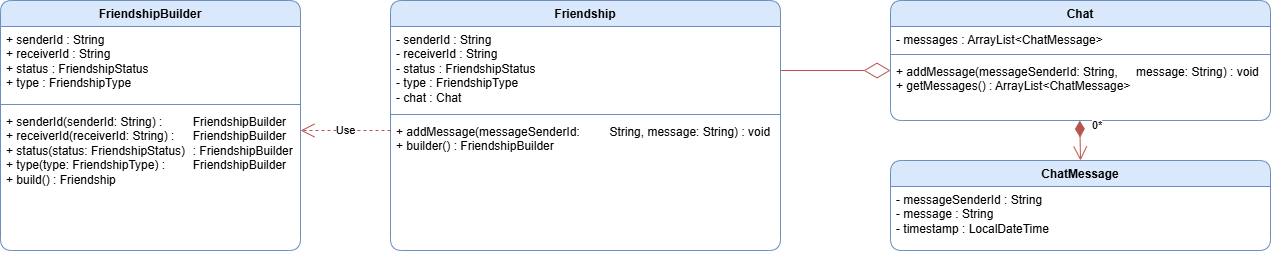

The diagram above was exported from draw.io. Its source (the exported page's mxGraphModel, read from the mxfile embedded in the PNG):
<mxGraphModel dx="2064" dy="634" grid="1" gridSize="10" guides="1" tooltips="1" connect="1" arrows="1" fold="1" page="1" pageScale="1" pageWidth="850" pageHeight="1100" math="0" shadow="0">
  <root>
    <mxCell id="0" />
    <mxCell id="1" parent="0" />
    <mxCell id="hOiX4wyqHRoXSZe0LLPk-1" value="Friendship" style="swimlane;fontStyle=1;align=center;verticalAlign=top;childLayout=stackLayout;horizontal=1;startSize=26;horizontalStack=0;resizeParent=1;resizeParentMax=0;resizeLast=0;collapsible=1;marginBottom=0;whiteSpace=wrap;html=1;rounded=1;fillColor=#dae8fc;strokeColor=#6c8ebf;" vertex="1" parent="1">
      <mxGeometry x="-110" y="50" width="390" height="250" as="geometry" />
    </mxCell>
    <mxCell id="hOiX4wyqHRoXSZe0LLPk-2" value="&lt;span class=&quot;hljs-deletion&quot;&gt;- senderId : String&lt;/span&gt;&amp;nbsp;&lt;div&gt;&lt;span class=&quot;hljs-deletion&quot;&gt;- receiverId : String&lt;/span&gt;&amp;nbsp;&lt;/div&gt;&lt;div&gt;&lt;span class=&quot;hljs-deletion&quot;&gt;- status : FriendshipStatus&lt;/span&gt;&amp;nbsp;&lt;/div&gt;&lt;div&gt;&lt;span class=&quot;hljs-deletion&quot;&gt;- type : FriendshipType&lt;/span&gt;&amp;nbsp;&lt;/div&gt;&lt;div&gt;&lt;span class=&quot;hljs-deletion&quot;&gt;- chat : Chat&lt;/span&gt;&lt;/div&gt;" style="text;strokeColor=none;fillColor=none;align=left;verticalAlign=top;spacingLeft=4;spacingRight=4;overflow=hidden;rotatable=0;points=[[0,0.5],[1,0.5]];portConstraint=eastwest;whiteSpace=wrap;html=1;" vertex="1" parent="hOiX4wyqHRoXSZe0LLPk-1">
      <mxGeometry y="26" width="390" height="84" as="geometry" />
    </mxCell>
    <mxCell id="hOiX4wyqHRoXSZe0LLPk-3" value="" style="line;strokeWidth=1;fillColor=none;align=left;verticalAlign=middle;spacingTop=-1;spacingLeft=3;spacingRight=3;rotatable=0;labelPosition=right;points=[];portConstraint=eastwest;strokeColor=inherit;" vertex="1" parent="hOiX4wyqHRoXSZe0LLPk-1">
      <mxGeometry y="110" width="390" height="8" as="geometry" />
    </mxCell>
    <mxCell id="hOiX4wyqHRoXSZe0LLPk-4" value="&lt;span class=&quot;hljs-addition&quot;&gt;+ addMessage(messageSenderId:&amp;nbsp; &amp;nbsp; &lt;span style=&quot;white-space: pre;&quot;&gt;&#09;&lt;/span&gt;String, message: String) : void&lt;/span&gt;&lt;div&gt;&lt;span class=&quot;hljs-addition&quot;&gt;+ builder() : FriendshipBuilder&lt;/span&gt;&lt;/div&gt;" style="text;strokeColor=none;fillColor=none;align=left;verticalAlign=top;spacingLeft=4;spacingRight=4;overflow=hidden;rotatable=0;points=[[0,0.5],[1,0.5]];portConstraint=eastwest;whiteSpace=wrap;html=1;" vertex="1" parent="hOiX4wyqHRoXSZe0LLPk-1">
      <mxGeometry y="118" width="390" height="132" as="geometry" />
    </mxCell>
    <mxCell id="hOiX4wyqHRoXSZe0LLPk-5" value="FriendshipBuilder" style="swimlane;fontStyle=1;align=center;verticalAlign=top;childLayout=stackLayout;horizontal=1;startSize=26;horizontalStack=0;resizeParent=1;resizeParentMax=0;resizeLast=0;collapsible=1;marginBottom=0;whiteSpace=wrap;html=1;rounded=1;fillColor=#dae8fc;strokeColor=#6c8ebf;" vertex="1" parent="1">
      <mxGeometry x="-500" y="50" width="300" height="250" as="geometry" />
    </mxCell>
    <mxCell id="hOiX4wyqHRoXSZe0LLPk-6" value="&lt;span class=&quot;hljs-addition&quot;&gt;+ senderId : String&lt;/span&gt;&lt;br/&gt;&lt;span class=&quot;hljs-addition&quot;&gt;+ receiverId : String&lt;/span&gt;&lt;br/&gt;&lt;span class=&quot;hljs-addition&quot;&gt;+ status : FriendshipStatus&lt;/span&gt;&lt;br/&gt;&lt;span class=&quot;hljs-addition&quot;&gt;+ type : FriendshipType&lt;/span&gt;" style="text;strokeColor=none;fillColor=none;align=left;verticalAlign=top;spacingLeft=4;spacingRight=4;overflow=hidden;rotatable=0;points=[[0,0.5],[1,0.5]];portConstraint=eastwest;whiteSpace=wrap;html=1;" vertex="1" parent="hOiX4wyqHRoXSZe0LLPk-5">
      <mxGeometry y="26" width="300" height="74" as="geometry" />
    </mxCell>
    <mxCell id="hOiX4wyqHRoXSZe0LLPk-7" value="" style="line;strokeWidth=1;fillColor=none;align=left;verticalAlign=middle;spacingTop=-1;spacingLeft=3;spacingRight=3;rotatable=0;labelPosition=right;points=[];portConstraint=eastwest;strokeColor=inherit;" vertex="1" parent="hOiX4wyqHRoXSZe0LLPk-5">
      <mxGeometry y="100" width="300" height="8" as="geometry" />
    </mxCell>
    <mxCell id="hOiX4wyqHRoXSZe0LLPk-8" value="&lt;span class=&quot;hljs-addition&quot;&gt;+ senderId(senderId: String) : &lt;span style=&quot;white-space: pre;&quot;&gt;&#09;&lt;/span&gt;FriendshipBuilder&lt;/span&gt;&lt;br&gt;&lt;span class=&quot;hljs-addition&quot;&gt;+ receiverId(receiverId: String) : &lt;span style=&quot;white-space: pre;&quot;&gt;&#09;&lt;/span&gt;FriendshipBuilder&lt;/span&gt;&lt;br&gt;&lt;span class=&quot;hljs-addition&quot;&gt;+ status(status: FriendshipStatus) &lt;span style=&quot;white-space: pre;&quot;&gt;&#09;&lt;/span&gt;: FriendshipBuilder&lt;/span&gt;&lt;br&gt;&lt;span class=&quot;hljs-addition&quot;&gt;+ type(type: FriendshipType) : &lt;span style=&quot;white-space: pre;&quot;&gt;&#09;&lt;/span&gt;FriendshipBuilder&lt;/span&gt;&lt;br&gt;&lt;span class=&quot;hljs-addition&quot;&gt;+ build() : Friendship&lt;/span&gt;" style="text;strokeColor=none;fillColor=none;align=left;verticalAlign=top;spacingLeft=4;spacingRight=4;overflow=hidden;rotatable=0;points=[[0,0.5],[1,0.5]];portConstraint=eastwest;whiteSpace=wrap;html=1;" vertex="1" parent="hOiX4wyqHRoXSZe0LLPk-5">
      <mxGeometry y="108" width="300" height="142" as="geometry" />
    </mxCell>
    <mxCell id="hOiX4wyqHRoXSZe0LLPk-9" value="Chat" style="swimlane;fontStyle=1;align=center;verticalAlign=top;childLayout=stackLayout;horizontal=1;startSize=26;horizontalStack=0;resizeParent=1;resizeParentMax=0;resizeLast=0;collapsible=1;marginBottom=0;whiteSpace=wrap;html=1;rounded=1;fillColor=#dae8fc;strokeColor=#6c8ebf;" vertex="1" parent="1">
      <mxGeometry x="390" y="50" width="380" height="120" as="geometry" />
    </mxCell>
    <mxCell id="hOiX4wyqHRoXSZe0LLPk-10" value="- messages : ArrayList&amp;lt;ChatMessage&amp;gt;" style="text;strokeColor=none;fillColor=none;align=left;verticalAlign=top;spacingLeft=4;spacingRight=4;overflow=hidden;rotatable=0;points=[[0,0.5],[1,0.5]];portConstraint=eastwest;whiteSpace=wrap;html=1;" vertex="1" parent="hOiX4wyqHRoXSZe0LLPk-9">
      <mxGeometry y="26" width="380" height="24" as="geometry" />
    </mxCell>
    <mxCell id="hOiX4wyqHRoXSZe0LLPk-11" value="" style="line;strokeWidth=1;fillColor=none;align=left;verticalAlign=middle;spacingTop=-1;spacingLeft=3;spacingRight=3;rotatable=0;labelPosition=right;points=[];portConstraint=eastwest;strokeColor=inherit;" vertex="1" parent="hOiX4wyqHRoXSZe0LLPk-9">
      <mxGeometry y="50" width="380" height="8" as="geometry" />
    </mxCell>
    <mxCell id="hOiX4wyqHRoXSZe0LLPk-12" value="&lt;span class=&quot;hljs-addition&quot;&gt;+ addMessage(messageSenderId: String, &lt;span style=&quot;white-space: pre;&quot;&gt;&#09;&lt;/span&gt;message: String) : void&lt;/span&gt;&lt;br&gt;&lt;span class=&quot;hljs-addition&quot;&gt;+ getMessages() : ArrayList&amp;lt;ChatMessage&amp;gt;&lt;/span&gt;" style="text;strokeColor=none;fillColor=none;align=left;verticalAlign=top;spacingLeft=4;spacingRight=4;overflow=hidden;rotatable=0;points=[[0,0.5],[1,0.5]];portConstraint=eastwest;whiteSpace=wrap;html=1;" vertex="1" parent="hOiX4wyqHRoXSZe0LLPk-9">
      <mxGeometry y="58" width="380" height="62" as="geometry" />
    </mxCell>
    <mxCell id="hOiX4wyqHRoXSZe0LLPk-13" value="ChatMessage&lt;div&gt;&lt;br&gt;&lt;/div&gt;" style="swimlane;fontStyle=1;align=center;verticalAlign=top;childLayout=stackLayout;horizontal=1;startSize=26;horizontalStack=0;resizeParent=1;resizeParentMax=0;resizeLast=0;collapsible=1;marginBottom=0;whiteSpace=wrap;html=1;rounded=1;fillColor=#dae8fc;strokeColor=#6c8ebf;" vertex="1" parent="1">
      <mxGeometry x="390" y="210" width="380" height="90" as="geometry" />
    </mxCell>
    <mxCell id="hOiX4wyqHRoXSZe0LLPk-14" value="&lt;span class=&quot;hljs-deletion&quot;&gt;- messageSenderId : String&lt;/span&gt;&lt;br/&gt;&lt;span class=&quot;hljs-deletion&quot;&gt;- message : String&lt;/span&gt;&lt;br/&gt;&lt;span class=&quot;hljs-deletion&quot;&gt;- timestamp : LocalDateTime&lt;/span&gt;" style="text;strokeColor=none;fillColor=none;align=left;verticalAlign=top;spacingLeft=4;spacingRight=4;overflow=hidden;rotatable=0;points=[[0,0.5],[1,0.5]];portConstraint=eastwest;whiteSpace=wrap;html=1;" vertex="1" parent="hOiX4wyqHRoXSZe0LLPk-13">
      <mxGeometry y="26" width="380" height="64" as="geometry" />
    </mxCell>
    <mxCell id="hOiX4wyqHRoXSZe0LLPk-27" value="0*" style="endArrow=open;html=1;endSize=12;startArrow=diamondThin;startSize=14;startFill=1;edgeStyle=orthogonalEdgeStyle;align=left;verticalAlign=bottom;rounded=0;fillColor=#f8cecc;strokeColor=#b85450;" edge="1" parent="1">
      <mxGeometry x="-0.3333" y="10" relative="1" as="geometry">
        <mxPoint x="579.23" y="170" as="sourcePoint" />
        <mxPoint x="580" y="210" as="targetPoint" />
        <mxPoint as="offset" />
      </mxGeometry>
    </mxCell>
    <mxCell id="hOiX4wyqHRoXSZe0LLPk-32" value="Use" style="endArrow=open;endSize=12;dashed=1;html=1;rounded=0;fillColor=#f8cecc;strokeColor=#b85450;" edge="1" parent="1">
      <mxGeometry width="160" relative="1" as="geometry">
        <mxPoint x="-110" y="180" as="sourcePoint" />
        <mxPoint x="-200" y="180" as="targetPoint" />
      </mxGeometry>
    </mxCell>
    <mxCell id="hOiX4wyqHRoXSZe0LLPk-34" value="" style="endArrow=diamondThin;endFill=0;endSize=24;html=1;rounded=0;entryX=0;entryY=0.194;entryDx=0;entryDy=0;entryPerimeter=0;fillColor=#f8cecc;strokeColor=#b85450;" edge="1" parent="1" target="hOiX4wyqHRoXSZe0LLPk-12">
      <mxGeometry width="160" relative="1" as="geometry">
        <mxPoint x="280" y="120" as="sourcePoint" />
        <mxPoint x="360" y="120" as="targetPoint" />
      </mxGeometry>
    </mxCell>
  </root>
</mxGraphModel>